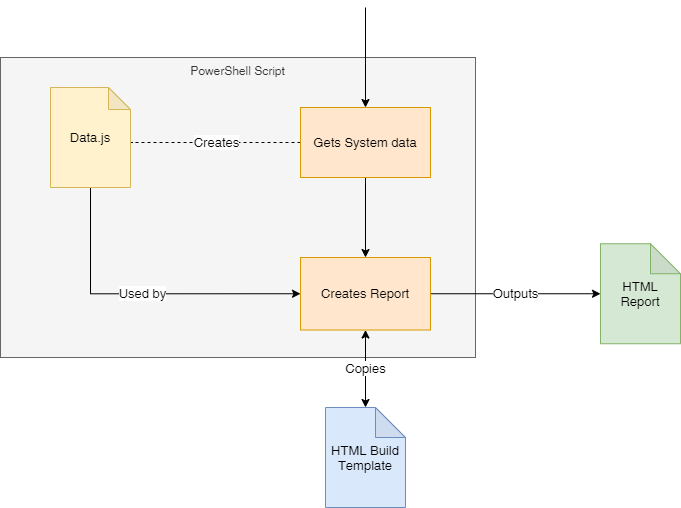

The diagram above was exported from draw.io. Its source (the exported page's mxGraphModel, read from the mxfile embedded in the PNG):
<mxGraphModel dx="1086" dy="967" grid="1" gridSize="10" guides="1" tooltips="1" connect="1" arrows="1" fold="1" page="1" pageScale="1" pageWidth="850" pageHeight="1100" math="0" shadow="0">
  <root>
    <mxCell id="0" />
    <mxCell id="1" parent="0" />
    <mxCell id="souCJ2DNN8YIE4E-BpBW-1" value="PowerShell Script" style="rounded=0;whiteSpace=wrap;html=1;verticalAlign=top;fillColor=#f5f5f5;strokeColor=#666666;fontColor=#333333;" vertex="1" parent="1">
      <mxGeometry x="40" y="200" width="475" height="300" as="geometry" />
    </mxCell>
    <mxCell id="souCJ2DNN8YIE4E-BpBW-6" value="Creates" style="edgeStyle=orthogonalEdgeStyle;rounded=0;orthogonalLoop=1;jettySize=auto;html=1;exitX=0;exitY=0.5;exitDx=0;exitDy=0;entryX=1.013;entryY=0.55;entryDx=0;entryDy=0;entryPerimeter=0;fontSize=13;endArrow=none;endFill=0;dashed=1;" edge="1" parent="1" source="souCJ2DNN8YIE4E-BpBW-2" target="souCJ2DNN8YIE4E-BpBW-5">
      <mxGeometry relative="1" as="geometry" />
    </mxCell>
    <mxCell id="souCJ2DNN8YIE4E-BpBW-7" style="edgeStyle=orthogonalEdgeStyle;rounded=0;orthogonalLoop=1;jettySize=auto;html=1;exitX=0.5;exitY=0;exitDx=0;exitDy=0;fontSize=13;endArrow=none;endFill=0;startArrow=classic;startFill=1;" edge="1" parent="1" source="souCJ2DNN8YIE4E-BpBW-2">
      <mxGeometry relative="1" as="geometry">
        <mxPoint x="405" y="150" as="targetPoint" />
      </mxGeometry>
    </mxCell>
    <mxCell id="souCJ2DNN8YIE4E-BpBW-9" value="" style="edgeStyle=orthogonalEdgeStyle;rounded=0;orthogonalLoop=1;jettySize=auto;html=1;fontSize=13;startArrow=none;startFill=0;endArrow=classic;endFill=1;" edge="1" parent="1" source="souCJ2DNN8YIE4E-BpBW-2" target="souCJ2DNN8YIE4E-BpBW-8">
      <mxGeometry relative="1" as="geometry" />
    </mxCell>
    <mxCell id="souCJ2DNN8YIE4E-BpBW-2" value="Gets System data" style="rounded=0;whiteSpace=wrap;html=1;verticalAlign=middle;fillColor=#ffe6cc;strokeColor=#d79b00;fontSize=13;" vertex="1" parent="1">
      <mxGeometry x="340" y="250" width="130" height="70" as="geometry" />
    </mxCell>
    <mxCell id="souCJ2DNN8YIE4E-BpBW-11" value="Copies" style="edgeStyle=orthogonalEdgeStyle;rounded=0;orthogonalLoop=1;jettySize=auto;html=1;exitX=0.5;exitY=0;exitDx=0;exitDy=0;exitPerimeter=0;entryX=0.5;entryY=1;entryDx=0;entryDy=0;fontSize=13;startArrow=classic;startFill=1;endArrow=classic;endFill=1;" edge="1" parent="1" source="souCJ2DNN8YIE4E-BpBW-4" target="souCJ2DNN8YIE4E-BpBW-8">
      <mxGeometry relative="1" as="geometry" />
    </mxCell>
    <mxCell id="souCJ2DNN8YIE4E-BpBW-4" value="HTML Build Template" style="shape=note;whiteSpace=wrap;html=1;backgroundOutline=1;darkOpacity=0.05;verticalAlign=middle;fillColor=#dae8fc;strokeColor=#6c8ebf;fontSize=13;" vertex="1" parent="1">
      <mxGeometry x="365" y="550" width="80" height="100" as="geometry" />
    </mxCell>
    <mxCell id="souCJ2DNN8YIE4E-BpBW-10" value="Used by" style="edgeStyle=orthogonalEdgeStyle;rounded=0;orthogonalLoop=1;jettySize=auto;html=1;exitX=0.5;exitY=1;exitDx=0;exitDy=0;exitPerimeter=0;entryX=0;entryY=0.5;entryDx=0;entryDy=0;fontSize=13;startArrow=none;startFill=0;endArrow=classic;endFill=1;" edge="1" parent="1" source="souCJ2DNN8YIE4E-BpBW-5" target="souCJ2DNN8YIE4E-BpBW-8">
      <mxGeometry relative="1" as="geometry" />
    </mxCell>
    <mxCell id="souCJ2DNN8YIE4E-BpBW-5" value="Data.js" style="shape=note;whiteSpace=wrap;html=1;backgroundOutline=1;darkOpacity=0.05;verticalAlign=middle;fillColor=#fff2cc;strokeColor=#d6b656;size=22;fontSize=13;" vertex="1" parent="1">
      <mxGeometry x="90" y="230" width="80" height="100" as="geometry" />
    </mxCell>
    <mxCell id="souCJ2DNN8YIE4E-BpBW-13" value="Outputs" style="edgeStyle=orthogonalEdgeStyle;rounded=0;orthogonalLoop=1;jettySize=auto;html=1;exitX=1;exitY=0.5;exitDx=0;exitDy=0;entryX=0;entryY=0.5;entryDx=0;entryDy=0;entryPerimeter=0;fontSize=13;startArrow=none;startFill=0;endArrow=classic;endFill=1;" edge="1" parent="1" source="souCJ2DNN8YIE4E-BpBW-8" target="souCJ2DNN8YIE4E-BpBW-12">
      <mxGeometry relative="1" as="geometry" />
    </mxCell>
    <mxCell id="souCJ2DNN8YIE4E-BpBW-8" value="Creates Report" style="whiteSpace=wrap;html=1;rounded=0;fontSize=13;strokeColor=#d79b00;fillColor=#ffe6cc;" vertex="1" parent="1">
      <mxGeometry x="340" y="400" width="130" height="72.5" as="geometry" />
    </mxCell>
    <mxCell id="souCJ2DNN8YIE4E-BpBW-12" value="HTML Report" style="shape=note;whiteSpace=wrap;html=1;backgroundOutline=1;darkOpacity=0.05;verticalAlign=middle;fillColor=#d5e8d4;strokeColor=#82b366;fontSize=13;" vertex="1" parent="1">
      <mxGeometry x="640" y="386.25" width="80" height="100" as="geometry" />
    </mxCell>
  </root>
</mxGraphModel>